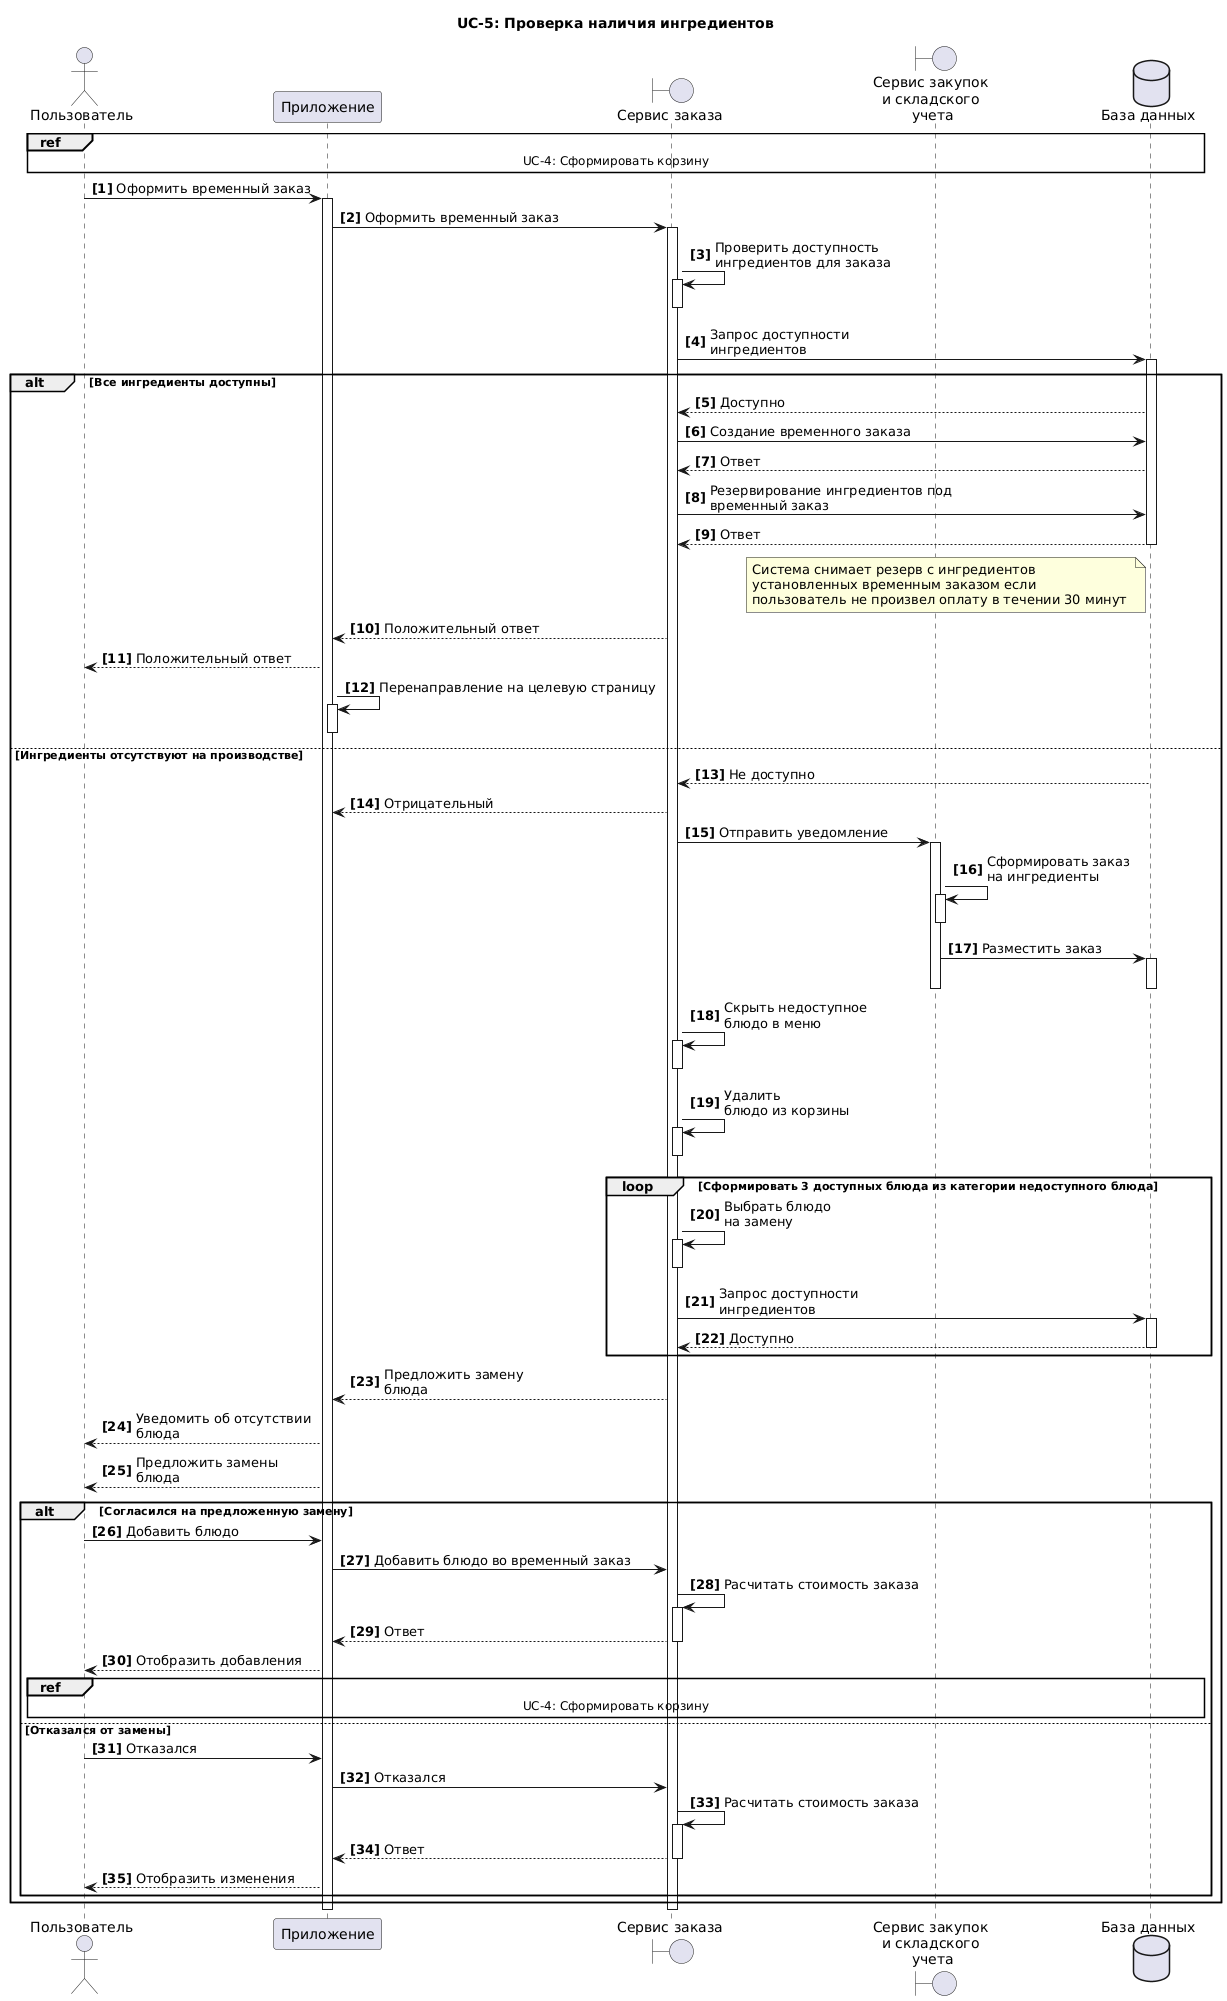

The diagram above was rendered by PlantUML. Its source (embedded in the PNG):
@startuml
title UC-5: Проверка наличия ингредиентов
actor "Пользователь" as U 
participant  "Приложение" as A 
boundary "Сервис заказа" as S
boundary "Сервис закупок \nи складского \nучета" as OR
dataBase "База данных" as DB 
autonumber "<b>[0]"  

ref over U,A,S,DB
UC-4: Сформировать корзину
end ref

U->A++: Оформить временный заказ
A->S++: Оформить временный заказ
S->S++: Проверить доступность\nингредиентов для заказа
S--
S->DB++: Запрос доступности \nингредиентов
alt Все ингредиенты доступны
DB-->S:Доступно
S->DB: Создание временного заказа
DB-->S:Ответ
S->DB: Резервирование ингредиентов под \nвременный заказ
DB-->S:Ответ
note left of DB
 Система снимает резерв с ингредиентов 
 установленных временным заказом если 
 пользователь не произвел оплату в течении 30 минут 
end note
DB--
S --> A: Положительный ответ
A --> U: Положительный ответ
A->A++:Перенаправление на целевую страницу
A--

else Ингредиенты отсутствуют на производстве 
DB-->S--:Не доступно
S --> A: Отрицательный 
S -> OR++: Отправить уведомление 
OR -> OR++: Сформировать заказ \nна ингредиенты  
OR--
OR -> DB++: Разместить заказ 
OR--
DB--
S->S++: Скрыть недоступное \nблюдо в меню
S--
S->S++: Удалить \nблюдо из корзины
S--
loop Сформировать 3 доступных блюда из категории недоступного блюда
S->S++: Выбрать блюдо \nна замену
S--
S->DB++: Запрос доступности \nингредиентов
return Доступно
end
S--> A : Предложить замену \nблюда
A --> U : Уведомить об отсутствии \nблюда
A --> U : Предложить замены \nблюда

alt Согласился на предложенную замену
U->A: Добавить блюдо 
A->S: Добавить блюдо во временный заказ
S->S++: Расчитать стоимость заказа
S-->A--:Ответ
A-->U: Отобразить добавления
ref over U,A,S,DB
UC-4: Сформировать корзину
end ref

else Отказался от замены
U->A: Отказался 
A->S: Отказался
S->S++: Расчитать стоимость заказа
S-->A--:Ответ
A-->U: Отобразить изменения

end
end
A--
S--
@enduml